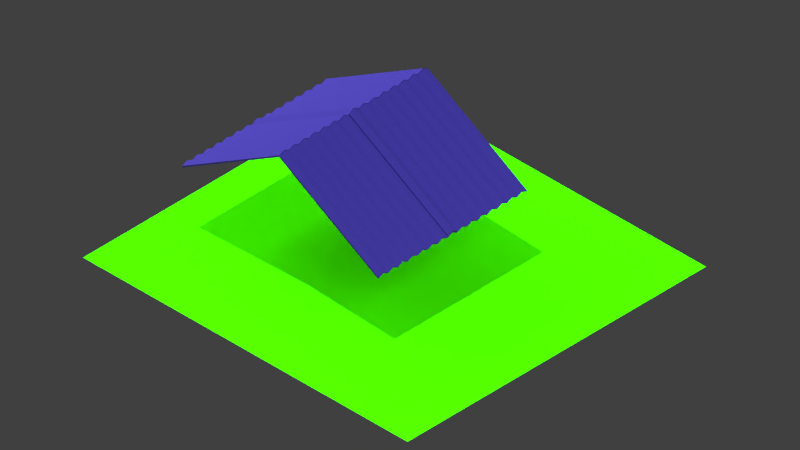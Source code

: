 # Source: Roof.blend  (saved by Blender 2.74.0; exported with 4.5.12 LTS)
import bpy
from mathutils import Matrix  # noqa: F401  (used for matrix-valued properties, if any)

bpy.ops.wm.read_factory_settings(use_empty=True)
scene = bpy.context.scene
scene.name = 'Scene'

# ---- collections
col_collection_1 = bpy.data.collections.new('Collection 1'); scene.collection.children.link(col_collection_1)

# ---- materials (node trees are filled in below, after node groups)
mat_emission_right = bpy.data.materials.new('Emission Right')
mat_emission_right.alpha_threshold = 0.0
mat_emission_right.roughness = 0.5
mat_emission_left = bpy.data.materials.new('Emission Left')
mat_emission_left.alpha_threshold = 0.0
mat_emission_left.roughness = 0.5
mat_grass_new_001 = bpy.data.materials.new('Grass_New.001')
mat_grass_new_001.alpha_threshold = 0.0
mat_grass_new_001.roughness = 0.5
mat_roof_barangay_001 = bpy.data.materials.new('Roof Barangay.001')
mat_roof_barangay_001.alpha_threshold = 0.0
mat_roof_barangay_001.roughness = 0.5
mat_roof_barangay = bpy.data.materials.new('Roof Barangay')
mat_roof_barangay.alpha_threshold = 0.0
mat_roof_barangay.roughness = 0.5

# ---- material node trees
mat_emission_right.use_nodes = True; mat_emission_right.node_tree.nodes.clear()
_N = mat_emission_right.node_tree.nodes; _L = mat_emission_right.node_tree.links
n0 = _N.new('ShaderNodeOutputMaterial'); n0.name = 'Material Output'; n0.location = (300, 300)
n1 = _N.new('ShaderNodeEmission'); n1.name = 'Emission'; n1.location = (110, 300)
n1.inputs[0].default_value = (1.0, 0.9433, 0.3736, 1.0)
n1.inputs[1].default_value = 2.5
_L.new(n1.outputs[0], n0.inputs[0])
n0.is_active_output = True
mat_emission_left.use_nodes = True; mat_emission_left.node_tree.nodes.clear()
_N = mat_emission_left.node_tree.nodes; _L = mat_emission_left.node_tree.links
n0 = _N.new('ShaderNodeOutputMaterial'); n0.name = 'Material Output'; n0.location = (300, 300)
n1 = _N.new('ShaderNodeEmission'); n1.name = 'Emission'; n1.location = (110, 300)
n1.inputs[0].default_value = (1.0, 0.943, 0.374, 1.0)
n1.inputs[1].default_value = 12.0
_L.new(n1.outputs[0], n0.inputs[0])
n0.is_active_output = True
mat_grass_new_001.use_nodes = True; mat_grass_new_001.node_tree.nodes.clear()
_N = mat_grass_new_001.node_tree.nodes; _L = mat_grass_new_001.node_tree.links
n0 = _N.new('ShaderNodeOutputMaterial'); n0.name = 'Material Output'; n0.location = (300, 300)
n1 = _N.new('ShaderNodeBsdfDiffuse'); n1.name = 'Diffuse BSDF'; n1.location = (100, 300)
n1.inputs[0].default_value = (0.04028, 0.8, 0.0, 1.0)
_L.new(n1.outputs[0], n0.inputs[0])
n0.is_active_output = True
mat_roof_barangay_001.use_nodes = True; mat_roof_barangay_001.node_tree.nodes.clear()
_N = mat_roof_barangay_001.node_tree.nodes; _L = mat_roof_barangay_001.node_tree.links
n0 = _N.new('ShaderNodeOutputMaterial'); n0.name = 'Material Output'; n0.location = (300, 300)
n1 = _N.new('ShaderNodeBsdfDiffuse'); n1.name = 'Diffuse BSDF'; n1.location = (100, 300)
n1.inputs[0].default_value = (0.02546, 0.02, 0.2462, 1.0)
_L.new(n1.outputs[0], n0.inputs[0])
n0.is_active_output = True
mat_roof_barangay.use_nodes = True; mat_roof_barangay.node_tree.nodes.clear()
_N = mat_roof_barangay.node_tree.nodes; _L = mat_roof_barangay.node_tree.links
n0 = _N.new('ShaderNodeOutputMaterial'); n0.name = 'Material Output'; n0.location = (300, 300)
n1 = _N.new('ShaderNodeBsdfDiffuse'); n1.name = 'Diffuse BSDF'; n1.location = (100, 300)
n1.inputs[0].default_value = (0.02546, 0.02, 0.2462, 1.0)
_L.new(n1.outputs[0], n0.inputs[0])
n0.is_active_output = True

# ---- world
world_world = bpy.data.worlds.new('World'); scene.world = world_world
world_world.color = (0.05088, 0.05088, 0.05088)
world_world.use_sun_shadow = False
world_world.sun_shadow_jitter_overblur = 0.0
world_world.cycles.sampling_method = 'MANUAL'
world_world.cycles.sample_map_resolution = 256

# ---- cameras
cam_camera_000 = bpy.data.cameras.new('Camera.000')
cam_camera_000.type = 'ORTHO'
cam_camera_000.clip_end = 100.0
cam_camera_000.lens = 35.0
cam_camera_000.sensor_width = 32.0
cam_camera_000.sensor_height = 18.0
cam_camera_000.ortho_scale = 14.3
cam_camera_000.display_size = 2.0
cam_camera_000.show_limits = True
cam_camera_000.show_mist = True
cam_camera_000.show_safe_areas = True
cam_camera_000.show_name = True
cam_camera_000.show_sensor = True
cam_camera_000.dof.focus_distance = 2.0

# ---- lights
light_sun = bpy.data.lights.new('Sun', 'SUN')
light_sun.transmission_factor = 0.0
light_sun.angle = 0.0
light_sun.energy = 1.0
light_sun.shadow_buffer_clip_start = 0.5
light_sun.shadow_cascade_max_distance = 1000.0
light_sun.cycles.use_multiple_importance_sampling = False
light_sun.use_nodes = True; light_sun.node_tree.nodes.clear()
_N = light_sun.node_tree.nodes; _L = light_sun.node_tree.links
n0 = _N.new('ShaderNodeOutputLight'); n0.name = 'Lamp Output'; n0.location = (300, 300)
n1 = _N.new('ShaderNodeAddShader'); n1.name = 'Add Shader'; n1.location = (110, 300)
n2 = _N.new('ShaderNodeEmission'); n2.name = 'Emission'; n2.location = (-80, 300)
n2.inputs[0].default_value = (0.8, 0.8, 0.8, 1.0)
n2.inputs[1].default_value = 5.0
n3 = _N.new('ShaderNodeVolumeAbsorption'); n3.name = 'Volume Absorption'; n3.location = (-80, 300)
n3.inputs[1].default_value = 10.0
_L.new(n1.outputs[0], n0.inputs[0])
_L.new(n2.outputs[0], n1.inputs[0])
_L.new(n3.outputs[0], n1.inputs[1])
n0.is_active_output = True

# ---- meshes
me_mesh_010 = bpy.data.meshes.new('Mesh.010')
me_mesh_010.from_pydata([(-24.32, 6.866, 23.33), (24.32, 6.866, 23.33), (-24.32, -6.866, -23.33), (24.32, -6.866, -23.33)], [], [(0, 1, 3, 2)])
me_mesh_010.materials.append(mat_emission_right)
me_mesh_010.use_remesh_preserve_volume = False
me_mesh_010.use_remesh_preserve_attributes = False
me_mesh_010.use_mirror_vertex_groups = False
me_mesh_010.update()
me_mesh_009 = bpy.data.meshes.new('Mesh.009')
me_mesh_009.from_pydata([(-24.32, 6.866, 23.33), (24.32, 6.866, 23.33), (-24.32, -6.866, -23.33), (24.32, -6.866, -23.33)], [], [(0, 1, 3, 2)])
me_mesh_009.materials.append(mat_emission_left)
me_mesh_009.use_remesh_preserve_volume = False
me_mesh_009.use_remesh_preserve_attributes = False
me_mesh_009.use_mirror_vertex_groups = False
me_mesh_009.update()
me_plane_001 = bpy.data.meshes.new('Plane.001')
me_plane_001.from_pydata([(-1.0, -1.444, 0.0), (1.247, -1.444, 0.0), (-1.0, 1.0, 0.0), (1.247, 1.0, 0.0)], [], [(0, 1, 3, 2)])
me_plane_001.materials.append(mat_grass_new_001)
me_plane_001.use_remesh_preserve_volume = False
me_plane_001.use_remesh_preserve_attributes = False
me_plane_001.use_mirror_vertex_groups = False
me_plane_001.update()
me_mesh_008 = bpy.data.meshes.new('Mesh.008')
me_mesh_008.from_pydata([(-24.32, 6.866, 23.33), (24.32, 6.866, 23.33), (-24.32, -6.866, -23.33), (24.32, -6.866, -23.33)], [], [(0, 1, 3, 2)])
me_mesh_008.materials.append(mat_emission_right)
me_mesh_008.use_remesh_preserve_volume = False
me_mesh_008.use_remesh_preserve_attributes = False
me_mesh_008.use_mirror_vertex_groups = False
me_mesh_008.update()
me_plane_012 = bpy.data.meshes.new('Plane.012')
me_plane_012.from_pydata([(-2.759, -0.9203, -0.3912), (-0.7594, -0.9203, -0.3912), (-2.759, 1.721, 0.7431), (-0.7594, 1.721, 0.7431), (-2.759, 1.709, 0.7724), (-2.759, -0.9329, -0.3618), (-0.7594, -0.9329, -0.3618), (-0.7594, 1.709, 0.7724), (-1.759, -0.9203, -0.3912), (-1.759, 1.721, 0.7431), (-1.759, -0.9329, -0.3618), (-1.759, 1.709, 0.7724), (-1.259, -0.9203, -0.3912), (-1.259, -0.9329, -0.3618), (-1.259, 1.721, 0.7431), (-1.259, 1.709, 0.7724), (-1.009, -0.9203, -0.3912), (-1.009, -0.9329, -0.3618), (-1.009, 1.721, 0.7431), (-1.009, 1.709, 0.7724), (-1.509, 1.721, 0.7431), (-1.509, 1.709, 0.7724), (-1.509, -0.9203, -0.3912), (-1.509, -0.9329, -0.3618), (-2.259, 1.721, 0.7431), (-2.259, 1.709, 0.7724), (-2.259, -0.9203, -0.3912), (-2.259, -0.9329, -0.3618), (-2.009, -0.9203, -0.3912), (-2.009, -0.9329, -0.3618), (-2.009, 1.721, 0.7431), (-2.009, 1.709, 0.7724), (-2.509, 1.721, 0.7431), (-2.509, 1.709, 0.7724), (-2.509, -0.9203, -0.3912), (-2.509, -0.9329, -0.3618), (-2.384, -0.913, -0.3325), (-2.384, -0.9256, -0.3032), (-2.384, 1.729, 0.8017), (-2.384, 1.716, 0.8311), (-2.634, 1.729, 0.8017), (-2.634, 1.716, 0.8311), (-2.634, -0.913, -0.3325), (-2.634, -0.9256, -0.3032), (-2.134, 1.729, 0.8017), (-2.134, 1.716, 0.8311), (-2.134, -0.913, -0.3325), (-2.134, -0.9256, -0.3032), (-1.884, -0.913, -0.3325), (-1.884, -0.9256, -0.3032), (-1.884, 1.729, 0.8017), (-1.884, 1.716, 0.8311), (-1.634, 1.729, 0.8017), (-1.634, 1.716, 0.8311), (-1.634, -0.913, -0.3325), (-1.634, -0.9256, -0.3032), (-1.384, -0.913, -0.3325), (-1.384, -0.9256, -0.3032), (-1.384, 1.729, 0.8017), (-1.384, 1.716, 0.8311), (-1.134, 1.729, 0.8017), (-1.134, 1.716, 0.8311), (-1.134, -0.913, -0.3325), (-1.134, -0.9256, -0.3032), (-0.8844, -0.913, -0.3325), (-0.8844, -0.9256, -0.3032), (-0.8844, 1.729, 0.8017), (-0.8844, 1.716, 0.8311), (-1.0, -0.9168, -0.3631), (1.0, -0.9203, -0.3912), (-1.0, 1.725, 0.7712), (1.0, 1.721, 0.7431), (-1.0, 1.712, 0.8005), (-1.0, -0.9294, -0.3337), (1.0, -0.9329, -0.3618), (1.0, 1.709, 0.7724), (0.0, -0.9203, -0.3912), (-1.788e-07, 1.721, 0.7431), (0.0, -0.9329, -0.3618), (-1.788e-07, 1.709, 0.7724), (0.5, -0.9203, -0.3912), (0.5, -0.9329, -0.3618), (0.5, 1.721, 0.7431), (0.5, 1.709, 0.7724), (0.75, -0.9203, -0.3912), (0.75, -0.9329, -0.3618), (0.75, 1.721, 0.7431), (0.75, 1.709, 0.7724), (0.25, 1.721, 0.7431), (0.25, 1.709, 0.7724), (0.25, -0.9203, -0.3912), (0.25, -0.9329, -0.3618), (-0.5, 1.721, 0.7431), (-0.5, 1.709, 0.7724), (-0.5, -0.9203, -0.3912), (-0.5, -0.9329, -0.3618), (-0.25, -0.9203, -0.3912), (-0.25, -0.9329, -0.3618), (-0.25, 1.721, 0.7431), (-0.25, 1.709, 0.7724), (-0.75, 1.721, 0.7431), (-0.75, 1.709, 0.7724), (-0.75, -0.9203, -0.3912), (-0.75, -0.9329, -0.3618), (-0.625, -0.913, -0.3325), (-0.625, -0.9256, -0.3032), (-0.625, 1.729, 0.8017), (-0.625, 1.716, 0.8311), (-0.875, 1.732, 0.8296), (-0.875, 1.72, 0.8589), (-0.875, -0.9096, -0.3047), (-0.875, -0.9222, -0.2753), (-0.375, 1.729, 0.8017), (-0.375, 1.716, 0.8311), (-0.375, -0.913, -0.3325), (-0.375, -0.9256, -0.3032), (-0.125, -0.913, -0.3325), (-0.125, -0.9256, -0.3032), (-0.125, 1.729, 0.8017), (-0.125, 1.716, 0.8311), (0.125, 1.729, 0.8017), (0.125, 1.716, 0.8311), (0.125, -0.913, -0.3325), (0.125, -0.9256, -0.3032), (0.375, -0.913, -0.3325), (0.375, -0.9256, -0.3032), (0.375, 1.729, 0.8017), (0.375, 1.716, 0.8311), (0.625, 1.729, 0.8017), (0.625, 1.716, 0.8311), (0.625, -0.913, -0.3325), (0.625, -0.9256, -0.3032), (0.875, -0.913, -0.3325), (0.875, -0.9256, -0.3032), (0.875, 1.729, 0.8017), (0.875, 1.716, 0.8311)], [], [(64, 66, 3, 1), (65, 6, 7, 67), (40, 2, 4, 41), (1, 3, 7, 6), (64, 1, 6, 65), (2, 0, 5, 4), (48, 8, 10, 49), (52, 9, 11, 53), (49, 10, 11, 51), (48, 50, 9, 8), (60, 14, 15, 61), (56, 12, 13, 57), (57, 13, 15, 59), (56, 58, 14, 12), (66, 18, 19, 67), (62, 16, 17, 63), (63, 17, 19, 61), (62, 60, 18, 16), (54, 52, 20, 22), (55, 23, 21, 53), (54, 22, 23, 55), (58, 20, 21, 59), (36, 38, 24, 26), (37, 27, 25, 39), (36, 26, 27, 37), (44, 24, 25, 45), (50, 30, 31, 51), (46, 44, 30, 28), (47, 29, 31, 45), (46, 28, 29, 47), (42, 34, 35, 43), (43, 35, 33, 41), (42, 40, 32, 34), (38, 32, 33, 39), (24, 38, 39, 25), (34, 36, 37, 35), (35, 37, 39, 33), (34, 32, 38, 36), (0, 2, 40, 42), (5, 43, 41, 4), (0, 42, 43, 5), (32, 40, 41, 33), (26, 46, 47, 27), (27, 47, 45, 25), (26, 24, 44, 46), (30, 44, 45, 31), (9, 50, 51, 11), (28, 30, 50, 48), (29, 49, 51, 31), (28, 48, 49, 29), (8, 54, 55, 10), (10, 55, 53, 11), (8, 9, 52, 54), (20, 52, 53, 21), (14, 58, 59, 15), (22, 20, 58, 56), (23, 57, 59, 21), (22, 56, 57, 23), (12, 14, 60, 62), (13, 63, 61, 15), (12, 62, 63, 13), (18, 60, 61, 19), (3, 66, 67, 7), (16, 64, 65, 17), (17, 65, 67, 19), (16, 18, 66, 64), (132, 134, 71, 69), (133, 74, 75, 135), (108, 70, 72, 109), (69, 71, 75, 74), (132, 69, 74, 133), (70, 68, 73, 72), (116, 76, 78, 117), (120, 77, 79, 121), (117, 78, 79, 119), (116, 118, 77, 76), (128, 82, 83, 129), (124, 80, 81, 125), (125, 81, 83, 127), (124, 126, 82, 80), (134, 86, 87, 135), (130, 84, 85, 131), (131, 85, 87, 129), (130, 128, 86, 84), (122, 120, 88, 90), (123, 91, 89, 121), (122, 90, 91, 123), (126, 88, 89, 127), (104, 106, 92, 94), (105, 95, 93, 107), (104, 94, 95, 105), (112, 92, 93, 113), (118, 98, 99, 119), (114, 112, 98, 96), (115, 97, 99, 113), (114, 96, 97, 115), (110, 102, 103, 111), (111, 103, 101, 109), (110, 108, 100, 102), (106, 100, 101, 107), (92, 106, 107, 93), (102, 104, 105, 103), (103, 105, 107, 101), (102, 100, 106, 104), (68, 70, 108, 110), (73, 111, 109, 72), (68, 110, 111, 73), (100, 108, 109, 101), (94, 114, 115, 95), (95, 115, 113, 93), (94, 92, 112, 114), (98, 112, 113, 99), (77, 118, 119, 79), (96, 98, 118, 116), (97, 117, 119, 99), (96, 116, 117, 97), (76, 122, 123, 78), (78, 123, 121, 79), (76, 77, 120, 122), (88, 120, 121, 89), (82, 126, 127, 83), (90, 88, 126, 124), (91, 125, 127, 89), (90, 124, 125, 91), (80, 82, 128, 130), (81, 131, 129, 83), (80, 130, 131, 81), (86, 128, 129, 87), (71, 134, 135, 75), (84, 132, 133, 85), (85, 133, 135, 87), (84, 86, 134, 132)])
me_plane_012.materials.append(mat_roof_barangay_001)
me_plane_012.use_remesh_preserve_volume = False
me_plane_012.use_remesh_preserve_attributes = False
me_plane_012.use_mirror_vertex_groups = False
me_plane_012.update()
me_plane_002 = bpy.data.meshes.new('Plane.002')
me_plane_002.from_pydata([(-2.759, -0.9203, -0.3912), (-0.7594, -0.9203, -0.3912), (-2.759, 1.721, 0.7431), (-0.7594, 1.721, 0.7431), (-2.759, 1.709, 0.7724), (-2.759, -0.9329, -0.3618), (-0.7594, -0.9329, -0.3618), (-0.7594, 1.709, 0.7724), (-1.759, -0.9203, -0.3912), (-1.759, 1.721, 0.7431), (-1.759, -0.9329, -0.3618), (-1.759, 1.709, 0.7724), (-1.259, -0.9203, -0.3912), (-1.259, -0.9329, -0.3618), (-1.259, 1.721, 0.7431), (-1.259, 1.709, 0.7724), (-1.009, -0.9203, -0.3912), (-1.009, -0.9329, -0.3618), (-1.009, 1.721, 0.7431), (-1.009, 1.709, 0.7724), (-1.509, 1.721, 0.7431), (-1.509, 1.709, 0.7724), (-1.509, -0.9203, -0.3912), (-1.509, -0.9329, -0.3618), (-2.259, 1.721, 0.7431), (-2.259, 1.709, 0.7724), (-2.259, -0.9203, -0.3912), (-2.259, -0.9329, -0.3618), (-2.009, -0.9203, -0.3912), (-2.009, -0.9329, -0.3618), (-2.009, 1.721, 0.7431), (-2.009, 1.709, 0.7724), (-2.509, 1.721, 0.7431), (-2.509, 1.709, 0.7724), (-2.509, -0.9203, -0.3912), (-2.509, -0.9329, -0.3618), (-2.384, -0.913, -0.3325), (-2.384, -0.9256, -0.3032), (-2.384, 1.729, 0.8017), (-2.384, 1.716, 0.8311), (-2.634, 1.729, 0.8017), (-2.634, 1.716, 0.8311), (-2.634, -0.913, -0.3325), (-2.634, -0.9256, -0.3032), (-2.134, 1.729, 0.8017), (-2.134, 1.716, 0.8311), (-2.134, -0.913, -0.3325), (-2.134, -0.9256, -0.3032), (-1.884, -0.913, -0.3325), (-1.884, -0.9256, -0.3032), (-1.884, 1.729, 0.8017), (-1.884, 1.716, 0.8311), (-1.634, 1.729, 0.8017), (-1.634, 1.716, 0.8311), (-1.634, -0.913, -0.3325), (-1.634, -0.9256, -0.3032), (-1.384, -0.913, -0.3325), (-1.384, -0.9256, -0.3032), (-1.384, 1.729, 0.8017), (-1.384, 1.716, 0.8311), (-1.134, 1.729, 0.8017), (-1.134, 1.716, 0.8311), (-1.134, -0.913, -0.3325), (-1.134, -0.9256, -0.3032), (-0.8844, -0.913, -0.3325), (-0.8844, -0.9256, -0.3032), (-0.8844, 1.729, 0.8017), (-0.8844, 1.716, 0.8311), (-1.0, -0.9168, -0.3631), (1.0, -0.9203, -0.3912), (-1.0, 1.725, 0.7712), (1.0, 1.721, 0.7431), (-1.0, 1.712, 0.8005), (-1.0, -0.9294, -0.3337), (1.0, -0.9329, -0.3618), (1.0, 1.709, 0.7724), (0.0, -0.9203, -0.3912), (-1.788e-07, 1.721, 0.7431), (0.0, -0.9329, -0.3618), (-1.788e-07, 1.709, 0.7724), (0.5, -0.9203, -0.3912), (0.5, -0.9329, -0.3618), (0.5, 1.721, 0.7431), (0.5, 1.709, 0.7724), (0.75, -0.9203, -0.3912), (0.75, -0.9329, -0.3618), (0.75, 1.721, 0.7431), (0.75, 1.709, 0.7724), (0.25, 1.721, 0.7431), (0.25, 1.709, 0.7724), (0.25, -0.9203, -0.3912), (0.25, -0.9329, -0.3618), (-0.5, 1.721, 0.7431), (-0.5, 1.709, 0.7724), (-0.5, -0.9203, -0.3912), (-0.5, -0.9329, -0.3618), (-0.25, -0.9203, -0.3912), (-0.25, -0.9329, -0.3618), (-0.25, 1.721, 0.7431), (-0.25, 1.709, 0.7724), (-0.75, 1.721, 0.7431), (-0.75, 1.709, 0.7724), (-0.75, -0.9203, -0.3912), (-0.75, -0.9329, -0.3618), (-0.625, -0.913, -0.3325), (-0.625, -0.9256, -0.3032), (-0.625, 1.729, 0.8017), (-0.625, 1.716, 0.8311), (-0.875, 1.732, 0.8296), (-0.875, 1.72, 0.8589), (-0.875, -0.9096, -0.3047), (-0.875, -0.9222, -0.2753), (-0.375, 1.729, 0.8017), (-0.375, 1.716, 0.8311), (-0.375, -0.913, -0.3325), (-0.375, -0.9256, -0.3032), (-0.125, -0.913, -0.3325), (-0.125, -0.9256, -0.3032), (-0.125, 1.729, 0.8017), (-0.125, 1.716, 0.8311), (0.125, 1.729, 0.8017), (0.125, 1.716, 0.8311), (0.125, -0.913, -0.3325), (0.125, -0.9256, -0.3032), (0.375, -0.913, -0.3325), (0.375, -0.9256, -0.3032), (0.375, 1.729, 0.8017), (0.375, 1.716, 0.8311), (0.625, 1.729, 0.8017), (0.625, 1.716, 0.8311), (0.625, -0.913, -0.3325), (0.625, -0.9256, -0.3032), (0.875, -0.913, -0.3325), (0.875, -0.9256, -0.3032), (0.875, 1.729, 0.8017), (0.875, 1.716, 0.8311)], [], [(64, 66, 3, 1), (65, 6, 7, 67), (40, 2, 4, 41), (1, 3, 7, 6), (64, 1, 6, 65), (2, 0, 5, 4), (48, 8, 10, 49), (52, 9, 11, 53), (49, 10, 11, 51), (48, 50, 9, 8), (60, 14, 15, 61), (56, 12, 13, 57), (57, 13, 15, 59), (56, 58, 14, 12), (66, 18, 19, 67), (62, 16, 17, 63), (63, 17, 19, 61), (62, 60, 18, 16), (54, 52, 20, 22), (55, 23, 21, 53), (54, 22, 23, 55), (58, 20, 21, 59), (36, 38, 24, 26), (37, 27, 25, 39), (36, 26, 27, 37), (44, 24, 25, 45), (50, 30, 31, 51), (46, 44, 30, 28), (47, 29, 31, 45), (46, 28, 29, 47), (42, 34, 35, 43), (43, 35, 33, 41), (42, 40, 32, 34), (38, 32, 33, 39), (24, 38, 39, 25), (34, 36, 37, 35), (35, 37, 39, 33), (34, 32, 38, 36), (0, 2, 40, 42), (5, 43, 41, 4), (0, 42, 43, 5), (32, 40, 41, 33), (26, 46, 47, 27), (27, 47, 45, 25), (26, 24, 44, 46), (30, 44, 45, 31), (9, 50, 51, 11), (28, 30, 50, 48), (29, 49, 51, 31), (28, 48, 49, 29), (8, 54, 55, 10), (10, 55, 53, 11), (8, 9, 52, 54), (20, 52, 53, 21), (14, 58, 59, 15), (22, 20, 58, 56), (23, 57, 59, 21), (22, 56, 57, 23), (12, 14, 60, 62), (13, 63, 61, 15), (12, 62, 63, 13), (18, 60, 61, 19), (3, 66, 67, 7), (16, 64, 65, 17), (17, 65, 67, 19), (16, 18, 66, 64), (132, 134, 71, 69), (133, 74, 75, 135), (108, 70, 72, 109), (69, 71, 75, 74), (132, 69, 74, 133), (70, 68, 73, 72), (116, 76, 78, 117), (120, 77, 79, 121), (117, 78, 79, 119), (116, 118, 77, 76), (128, 82, 83, 129), (124, 80, 81, 125), (125, 81, 83, 127), (124, 126, 82, 80), (134, 86, 87, 135), (130, 84, 85, 131), (131, 85, 87, 129), (130, 128, 86, 84), (122, 120, 88, 90), (123, 91, 89, 121), (122, 90, 91, 123), (126, 88, 89, 127), (104, 106, 92, 94), (105, 95, 93, 107), (104, 94, 95, 105), (112, 92, 93, 113), (118, 98, 99, 119), (114, 112, 98, 96), (115, 97, 99, 113), (114, 96, 97, 115), (110, 102, 103, 111), (111, 103, 101, 109), (110, 108, 100, 102), (106, 100, 101, 107), (92, 106, 107, 93), (102, 104, 105, 103), (103, 105, 107, 101), (102, 100, 106, 104), (68, 70, 108, 110), (73, 111, 109, 72), (68, 110, 111, 73), (100, 108, 109, 101), (94, 114, 115, 95), (95, 115, 113, 93), (94, 92, 112, 114), (98, 112, 113, 99), (77, 118, 119, 79), (96, 98, 118, 116), (97, 117, 119, 99), (96, 116, 117, 97), (76, 122, 123, 78), (78, 123, 121, 79), (76, 77, 120, 122), (88, 120, 121, 89), (82, 126, 127, 83), (90, 88, 126, 124), (91, 125, 127, 89), (90, 124, 125, 91), (80, 82, 128, 130), (81, 131, 129, 83), (80, 130, 131, 81), (86, 128, 129, 87), (71, 134, 135, 75), (84, 132, 133, 85), (85, 133, 135, 87), (84, 86, 134, 132)])
me_plane_002.materials.append(mat_roof_barangay)
me_plane_002.use_remesh_preserve_volume = False
me_plane_002.use_remesh_preserve_attributes = False
me_plane_002.use_mirror_vertex_groups = False
me_plane_002.update()

# ---- objects
ob_sun_artificial_right_001 = bpy.data.objects.new('Sun_Artificial_Right.001', me_mesh_010)
ob_sun_artificial_left = bpy.data.objects.new('Sun_Artificial.Left', me_mesh_009)
ob_lamp = bpy.data.objects.new('Lamp', light_sun)
ob_plane_001 = bpy.data.objects.new('Plane.001', me_plane_001)
ob_1_isometric_camera = bpy.data.objects.new('1_isometric Camera', cam_camera_000)
ob_sun_artificial_right = bpy.data.objects.new('Sun_Artificial_Right', me_mesh_008)
ob_roof_overlap_001 = bpy.data.objects.new('Roof Overlap.001', me_plane_012)
ob_roof_overlap = bpy.data.objects.new('Roof Overlap', me_plane_002)

# ---- transforms, parenting, visibility, modifiers, constraints
ob_sun_artificial_right_001.location = (-16.23, -178.1, 5.823)
ob_sun_artificial_right_001.scale = (1.005, 1.005, 1.005)
ob_sun_artificial_right_001.lineart.crease_threshold = 0.0
ob_sun_artificial_left.location = (2.134, 38.93, 5.823)
ob_sun_artificial_left.rotation_euler = (0.3491, -0.0, 3.142)
ob_sun_artificial_left.scale = (1.005, 1.005, 1.005)
ob_sun_artificial_left.lock_location = (True, True, True)
ob_sun_artificial_left.lock_rotation = (True, True, True)
ob_sun_artificial_left.lock_scale = (True, True, True)
ob_sun_artificial_left.hide_viewport = True
ob_sun_artificial_left.lineart.crease_threshold = 0.0
ob_lamp.location = (-0.4219, 0.5929, 11.87)
ob_lamp.rotation_euler = (0.03925, 0.2401, 2.016)
ob_lamp.lock_rotation = (True, True, True)
ob_lamp.lock_rotations_4d = False
ob_lamp.empty_display_type = 'ARROWS'
ob_lamp.color = (0.0, 0.0, 0.0, 0.0)
ob_lamp.hide_viewport = True
ob_lamp.lineart.crease_threshold = 0.0
ob_plane_001.location = (-0.3757, 0.7378, -0.003419)
ob_plane_001.scale = (3.357, 3.357, 3.357)
ob_plane_001.lineart.crease_threshold = 0.0
ob_1_isometric_camera.location = (-8.92, -9.275, 9.921)
ob_1_isometric_camera.rotation_euler = (0.9553, 0.0119, 5.498)
ob_1_isometric_camera.scale = (7.023, 7.023, 7.023)
ob_1_isometric_camera.hide_viewport = True
ob_1_isometric_camera.lineart.crease_threshold = 0.0
ob_sun_artificial_right.location = (2.134, -15.96, 5.823)
ob_sun_artificial_right.rotation_euler = (0.3491, -0.0, 0.0)
ob_sun_artificial_right.scale = (1.005, 1.005, 1.005)
ob_sun_artificial_right.hide_viewport = True
ob_sun_artificial_right.lineart.crease_threshold = 0.0
ob_roof_overlap_001.location = (-0.7192, 2.7, 1.706)
ob_roof_overlap_001.rotation_euler = (0.1238, -0.0, 3.142)
ob_roof_overlap_001.lineart.crease_threshold = 0.0
ob_roof_overlap.location = (1.026, -0.5175, 1.706)
ob_roof_overlap.rotation_euler = (0.1238, -0.0, 0.0)
ob_roof_overlap.lineart.crease_threshold = 0.0

# ---- collection membership
col_collection_1.objects.link(ob_sun_artificial_right_001)
col_collection_1.objects.link(ob_sun_artificial_left)
col_collection_1.objects.link(ob_lamp)
col_collection_1.objects.link(ob_plane_001)
col_collection_1.objects.link(ob_1_isometric_camera)
col_collection_1.objects.link(ob_sun_artificial_right)
col_collection_1.objects.link(ob_roof_overlap_001)
col_collection_1.objects.link(ob_roof_overlap)

# ---- scene / render settings (as saved in the file)
scene.camera = ob_1_isometric_camera
scene.frame_start = 1; scene.frame_end = 250; scene.frame_set(0)
scene.render.engine = 'CYCLES'
scene.render.image_settings.color_depth = '16'
scene.render.image_settings.compression = 0
scene.render.resolution_percentage = 50
scene.render.dither_intensity = 0.0
scene.render.film_transparent = True
scene.render.use_freestyle = True
scene.render.line_thickness = 0.6
scene.cycles.use_denoising = False
scene.cycles.samples = 576
scene.cycles.sampling_pattern = 'TABULATED_SOBOL'
scene.cycles.light_sampling_threshold = 0.0
scene.cycles.use_adaptive_sampling = False
scene.cycles.use_light_tree = False
scene.cycles.blur_glossy = 0.0
scene.cycles.pixel_filter_type = 'GAUSSIAN'
scene.cycles.sample_clamp_indirect = 0.0
scene.view_settings.view_transform = 'Standard'
bpy.context.view_layer.update()
